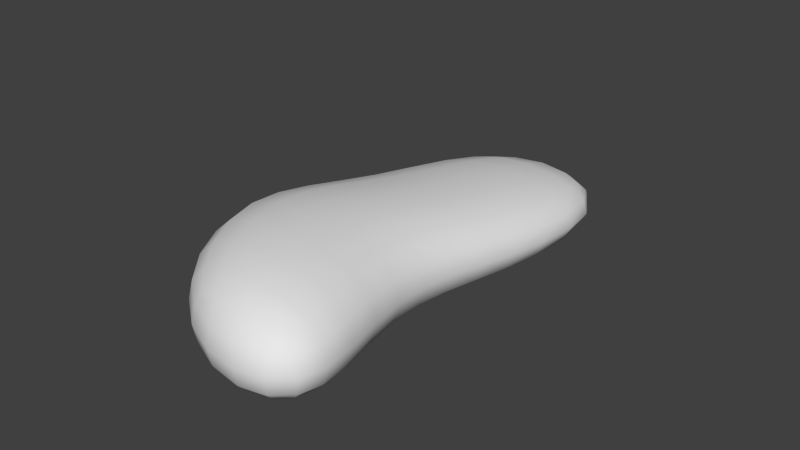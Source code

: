 # Source: stone2.blend  (saved by Blender 2.70.0; exported with 4.5.12 LTS)
import bpy
from mathutils import Matrix  # noqa: F401  (used for matrix-valued properties, if any)

bpy.ops.wm.read_factory_settings(use_empty=True)
scene = bpy.context.scene
scene.name = 'Scene'

# ---- collections
col_collection_1 = bpy.data.collections.new('Collection 1'); scene.collection.children.link(col_collection_1)

# ---- world
world_world = bpy.data.worlds.new('World'); scene.world = world_world
world_world.color = (0.05088, 0.05088, 0.05088)
world_world.use_sun_shadow = False
world_world.sun_shadow_jitter_overblur = 0.0
world_world.cycles.sampling_method = 'MANUAL'
world_world.cycles.sample_map_resolution = 256

# ---- meshes
me_cube = bpy.data.meshes.new('Cube')
me_cube.from_pydata([(-0.9001, -0.5366, 0.0), (-0.8226, 1.0, 0.0), (0.7851, 1.0, 0.0), (0.6954, -0.5366, 0.0), (-0.9001, -0.5366, 0.6906), (-0.8226, 1.37, 0.4532), (0.7851, 1.37, 0.4532), (0.6954, -0.5366, 0.6906), (-0.366, -2.824, 0.0), (1.0, -2.824, 0.0), (-0.366, -2.824, 0.9041), (1.0, -2.824, 0.9041), (-1.32, -1.451, 0.0), (0.44, -1.451, 0.0), (0.44, -1.451, 0.9041), (-1.32, -1.451, 0.9041)], [], [(4, 5, 1, 0), (5, 6, 2, 1), (6, 7, 3, 2), (12, 13, 9, 8), (0, 1, 2, 3), (7, 6, 5, 4), (11, 10, 8, 9), (14, 15, 10, 11), (13, 14, 11, 9), (15, 12, 8, 10), (0, 3, 13, 12), (7, 4, 15, 14), (3, 7, 14, 13), (4, 0, 12, 15)])
me_cube.polygons.foreach_set('use_smooth', [True] * 14)
_uv = me_cube.uv_layers.new(name='UVMap')
_uv.uv.foreach_set('vector', [0.0, 0.0, 1.0, 0.0, 1.0, 1.0, 0.0, 1.0, 0.0, 0.0, 1.0, 0.0, 1.0, 1.0, 0.0, 1.0, 0.0, 0.0, 1.0, 0.0, 1.0, 1.0, 0.0, 1.0, 0.0, 0.5, 1.0, 0.5, 1.0, 1.0, 0.0, 1.0, 0.0, 0.0, 1.0, 0.0, 1.0, 1.0, 0.0, 1.0, 0.0, 0.0, 1.0, 0.0, 1.0, 1.0, 0.0, 1.0, 0.0, 0.0, 1.0, 0.0, 1.0, 1.0, 0.0, 1.0, 0.0, 0.5, 1.0, 0.5, 1.0, 1.0, 0.0, 1.0, 0.0, 0.5, 1.0, 0.5, 1.0, 1.0, 0.0, 1.0, 0.0, 0.5, 1.0, 0.5, 1.0, 1.0, 0.0, 1.0, 0.0, 0.0, 1.0, 0.0, 1.0, 0.5, 0.0, 0.5, 0.0, 0.0, 1.0, 0.0, 1.0, 0.5, 0.0, 0.5, 0.0, 0.0, 1.0, 0.0, 1.0, 0.5, 0.0, 0.5, 0.0, 0.0, 1.0, 0.0, 1.0, 0.5, 0.0, 0.5])
me_cube.use_remesh_preserve_volume = False
me_cube.use_remesh_preserve_attributes = False
me_cube.use_mirror_vertex_groups = False
me_cube.update()

# ---- objects
ob_cube = bpy.data.objects.new('Cube', me_cube)

# ---- transforms, parenting, visibility, modifiers, constraints
ob_cube.location = (0.0, 0.9048, 0.0)
ob_cube.lineart.crease_threshold = 0.0
_m = ob_cube.modifiers.new('Subsurf', 'SUBSURF')
_m.uv_smooth = 'PRESERVE_CORNERS'
_m.quality = 2
_m.show_only_control_edges = False

# ---- collection membership
col_collection_1.objects.link(ob_cube)

# ---- scene / render settings (as saved in the file)
scene.frame_start = 1; scene.frame_end = 250; scene.frame_set(1)
scene.render.engine = 'BLENDER_EEVEE_NEXT'
scene.render.resolution_percentage = 50
scene.render.dither_intensity = 0.0
scene.cycles.use_denoising = False
scene.cycles.samples = 10
scene.cycles.sampling_pattern = 'TABULATED_SOBOL'
scene.cycles.light_sampling_threshold = 0.0
scene.cycles.use_adaptive_sampling = False
scene.cycles.use_light_tree = False
scene.cycles.blur_glossy = 0.0
scene.cycles.volume_bounces = 1
scene.cycles.pixel_filter_type = 'GAUSSIAN'
scene.cycles.sample_clamp_indirect = 0.0
scene.view_settings.view_transform = 'Standard'
bpy.context.view_layer.update()

# ---- added for rendering (the .blend has no active camera and no usable light): camera, sun
cam_auto = bpy.data.cameras.new('AutoCamera')
cam_auto.lens = 50.0
cam_auto.sensor_width = 36.0
cam_auto.clip_end = 1000.0
ob_auto_camera = bpy.data.objects.new('AutoCamera', cam_auto)
scene.collection.objects.link(ob_auto_camera)
ob_auto_camera.location = (4.3528, -5.23809, 4.06235)
ob_auto_camera.rotation_euler = (1.09748, -7.21219e-08, 0.694738)
scene.camera = ob_auto_camera
light_auto_sun = bpy.data.lights.new('AutoSun', 'SUN')
light_auto_sun.energy = 3.0
light_auto_sun.angle = 0.0523599
ob_auto_sun = bpy.data.objects.new('AutoSun', light_auto_sun)
scene.collection.objects.link(ob_auto_sun)
ob_auto_sun.rotation_euler = (0.872665, 0.174533, 0.523599)
bpy.context.view_layer.update()
